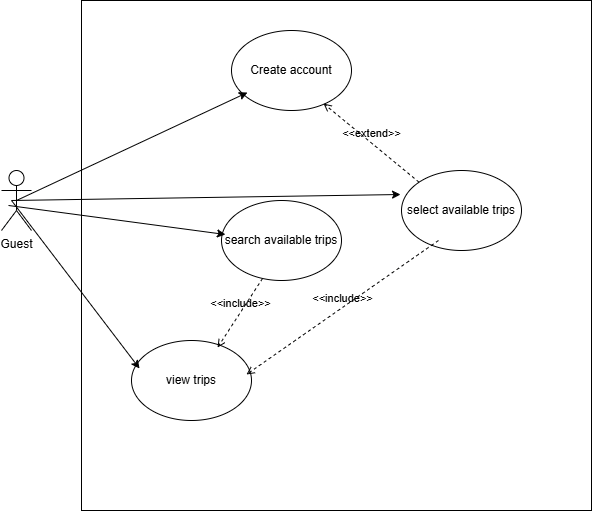

The diagram above was exported from draw.io. Its source (the exported page's mxGraphModel, read from the mxfile embedded in the PNG):
<mxGraphModel dx="872" dy="479" grid="1" gridSize="10" guides="1" tooltips="1" connect="1" arrows="1" fold="1" page="1" pageScale="1" pageWidth="850" pageHeight="1100" math="0" shadow="0">
  <root>
    <mxCell id="0" />
    <mxCell id="1" parent="0" />
    <mxCell id="14WEi1SKPYp8X6ggy4rK-1" value="" style="whiteSpace=wrap;html=1;aspect=fixed;" vertex="1" parent="1">
      <mxGeometry x="150" y="60" width="510" height="510" as="geometry" />
    </mxCell>
    <mxCell id="14WEi1SKPYp8X6ggy4rK-2" value="Guest" style="shape=umlActor;verticalLabelPosition=bottom;verticalAlign=top;html=1;outlineConnect=0;" vertex="1" parent="1">
      <mxGeometry x="70" y="230" width="30" height="60" as="geometry" />
    </mxCell>
    <mxCell id="14WEi1SKPYp8X6ggy4rK-3" value="Create account" style="ellipse;whiteSpace=wrap;html=1;" vertex="1" parent="1">
      <mxGeometry x="300" y="90" width="120" height="80" as="geometry" />
    </mxCell>
    <mxCell id="14WEi1SKPYp8X6ggy4rK-4" value="view trips" style="ellipse;whiteSpace=wrap;html=1;" vertex="1" parent="1">
      <mxGeometry x="200" y="400" width="120" height="80" as="geometry" />
    </mxCell>
    <mxCell id="14WEi1SKPYp8X6ggy4rK-5" value="select available trips" style="ellipse;whiteSpace=wrap;html=1;" vertex="1" parent="1">
      <mxGeometry x="470" y="230" width="120" height="80" as="geometry" />
    </mxCell>
    <mxCell id="14WEi1SKPYp8X6ggy4rK-6" value="search available trips" style="ellipse;whiteSpace=wrap;html=1;" vertex="1" parent="1">
      <mxGeometry x="290" y="260" width="120" height="80" as="geometry" />
    </mxCell>
    <mxCell id="14WEi1SKPYp8X6ggy4rK-7" value="" style="endArrow=classic;html=1;rounded=0;exitX=0.5;exitY=0.5;exitDx=0;exitDy=0;exitPerimeter=0;entryX=0.133;entryY=0.775;entryDx=0;entryDy=0;entryPerimeter=0;" edge="1" parent="1" source="14WEi1SKPYp8X6ggy4rK-2" target="14WEi1SKPYp8X6ggy4rK-3">
      <mxGeometry width="50" height="50" relative="1" as="geometry">
        <mxPoint x="140" y="280" as="sourcePoint" />
        <mxPoint x="190" y="230" as="targetPoint" />
      </mxGeometry>
    </mxCell>
    <mxCell id="14WEi1SKPYp8X6ggy4rK-8" value="" style="endArrow=classic;html=1;rounded=0;exitX=0.233;exitY=0.583;exitDx=0;exitDy=0;exitPerimeter=0;entryX=0.033;entryY=0.425;entryDx=0;entryDy=0;entryPerimeter=0;" edge="1" parent="1" source="14WEi1SKPYp8X6ggy4rK-2" target="14WEi1SKPYp8X6ggy4rK-6">
      <mxGeometry width="50" height="50" relative="1" as="geometry">
        <mxPoint x="200" y="300" as="sourcePoint" />
        <mxPoint x="250" y="250" as="targetPoint" />
      </mxGeometry>
    </mxCell>
    <mxCell id="14WEi1SKPYp8X6ggy4rK-9" value="" style="endArrow=classic;html=1;rounded=0;entryX=0.067;entryY=0.35;entryDx=0;entryDy=0;entryPerimeter=0;" edge="1" parent="1" target="14WEi1SKPYp8X6ggy4rK-4">
      <mxGeometry width="50" height="50" relative="1" as="geometry">
        <mxPoint x="80" y="260" as="sourcePoint" />
        <mxPoint x="260" y="230" as="targetPoint" />
      </mxGeometry>
    </mxCell>
    <mxCell id="14WEi1SKPYp8X6ggy4rK-10" value="" style="endArrow=classic;html=1;rounded=0;entryX=-0.008;entryY=0.3;entryDx=0;entryDy=0;entryPerimeter=0;" edge="1" parent="1" target="14WEi1SKPYp8X6ggy4rK-5">
      <mxGeometry width="50" height="50" relative="1" as="geometry">
        <mxPoint x="80" y="260" as="sourcePoint" />
        <mxPoint x="250" y="230" as="targetPoint" />
      </mxGeometry>
    </mxCell>
    <mxCell id="14WEi1SKPYp8X6ggy4rK-11" value="&amp;lt;&amp;lt;extend&amp;gt;&amp;gt;" style="html=1;verticalAlign=bottom;labelBackgroundColor=none;endArrow=open;endFill=0;dashed=1;rounded=0;exitX=0;exitY=0;exitDx=0;exitDy=0;entryX=0.767;entryY=0.913;entryDx=0;entryDy=0;entryPerimeter=0;" edge="1" parent="1" source="14WEi1SKPYp8X6ggy4rK-5" target="14WEi1SKPYp8X6ggy4rK-3">
      <mxGeometry width="160" relative="1" as="geometry">
        <mxPoint x="470" y="160" as="sourcePoint" />
        <mxPoint x="630" y="160" as="targetPoint" />
      </mxGeometry>
    </mxCell>
    <mxCell id="14WEi1SKPYp8X6ggy4rK-12" value="&amp;lt;&amp;lt;include&amp;gt;&amp;gt;" style="html=1;verticalAlign=bottom;labelBackgroundColor=none;endArrow=open;endFill=0;dashed=1;rounded=0;exitX=0.308;exitY=0.875;exitDx=0;exitDy=0;exitPerimeter=0;entryX=0.958;entryY=0.425;entryDx=0;entryDy=0;entryPerimeter=0;" edge="1" parent="1" source="14WEi1SKPYp8X6ggy4rK-5" target="14WEi1SKPYp8X6ggy4rK-4">
      <mxGeometry width="160" relative="1" as="geometry">
        <mxPoint x="470" y="370" as="sourcePoint" />
        <mxPoint x="630" y="370" as="targetPoint" />
      </mxGeometry>
    </mxCell>
    <mxCell id="14WEi1SKPYp8X6ggy4rK-13" value="&amp;lt;&amp;lt;include&amp;gt;&amp;gt;" style="html=1;verticalAlign=bottom;labelBackgroundColor=none;endArrow=open;endFill=0;dashed=1;rounded=0;entryX=0.717;entryY=0.088;entryDx=0;entryDy=0;entryPerimeter=0;exitX=0.342;exitY=0.975;exitDx=0;exitDy=0;exitPerimeter=0;" edge="1" parent="1" source="14WEi1SKPYp8X6ggy4rK-6" target="14WEi1SKPYp8X6ggy4rK-4">
      <mxGeometry width="160" relative="1" as="geometry">
        <mxPoint x="180" y="350" as="sourcePoint" />
        <mxPoint x="340" y="350" as="targetPoint" />
      </mxGeometry>
    </mxCell>
  </root>
</mxGraphModel>